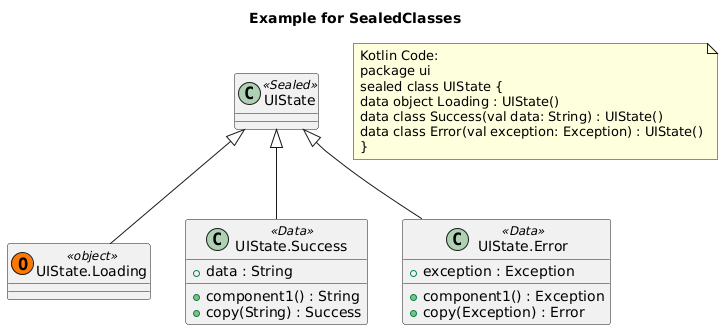

The diagram above was rendered by PlantUML. Its source (embedded in the PNG):
@startuml
title Example for SealedClasses
class "UIState" as ui_UIState <<Sealed>>{
}
class "UIState.Loading" as ui_UIState_Loading << (O, #FF7700) object>>{
}
class "UIState.Success" as ui_UIState_Success <<Data>>{
+ data : String
+ component1() : String
+ copy(String) : Success
}
class "UIState.Error" as ui_UIState_Error <<Data>>{
+ exception : Exception
+ component1() : Exception
+ copy(Exception) : Error
}
ui_UIState <|-- ui_UIState_Loading
ui_UIState <|-- ui_UIState_Success
ui_UIState <|-- ui_UIState_Error
note as note_of_code
Kotlin Code:
package ui
sealed class UIState {
data object Loading : UIState()
data class Success(val data: String) : UIState()
data class Error(val exception: Exception) : UIState()
}
end note
@enduml